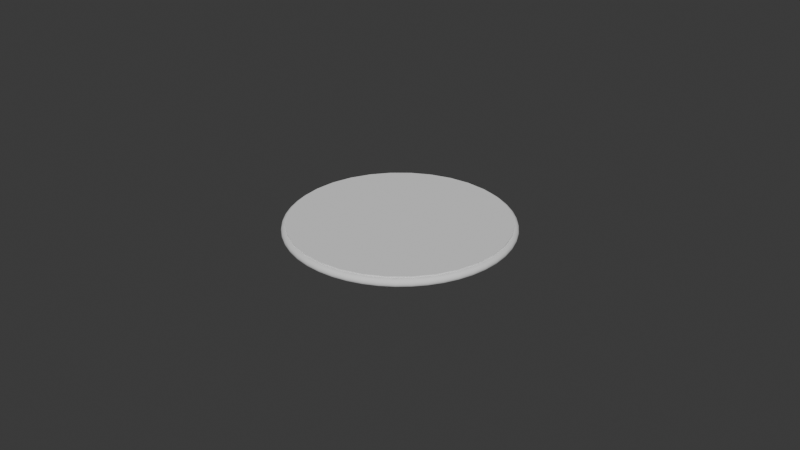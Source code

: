 # Source: circle.blend  (saved by Blender 4.0.36; exported with 4.5.12 LTS)
import bpy
from mathutils import Matrix  # noqa: F401  (used for matrix-valued properties, if any)

bpy.ops.wm.read_factory_settings(use_empty=True)
scene = bpy.context.scene
scene.name = 'Scene'

# ---- collections
col_collection = bpy.data.collections.new('Collection'); scene.collection.children.link(col_collection)

# ---- world
world_world = bpy.data.worlds.new('World'); scene.world = world_world
world_world.use_nodes = True; world_world.node_tree.nodes.clear()
_N = world_world.node_tree.nodes; _L = world_world.node_tree.links
n0 = _N.new('ShaderNodeOutputWorld'); n0.name = 'World Output'; n0.location = (300, 300)
n1 = _N.new('ShaderNodeBackground'); n1.name = 'Background'; n1.location = (10, 300)
n1.inputs[0].default_value = (0.05088, 0.05088, 0.05088, 1.0)
_L.new(n1.outputs[0], n0.inputs[0])
n0.is_active_output = True
world_world.color = (0.05088, 0.05088, 0.05088)
world_world.use_sun_shadow = False
world_world.sun_shadow_jitter_overblur = 0.0

# ---- meshes
me_cylinder = bpy.data.meshes.new('Cylinder')
me_cylinder.from_pydata([(-1.174e-08, -1.445e-08, -0.05), (-1.174e-08, 1.0, -0.05), (0.1951, 0.9808, -0.05), (0.3827, 0.9239, -0.05), (0.5556, 0.8315, -0.05), (0.7071, 0.7071, -0.05), (0.8315, 0.5556, -0.05), (0.9239, 0.3827, -0.05), (0.9808, 0.1951, -0.05), (1.0, -1.445e-08, -0.05), (0.9808, -0.1951, -0.05), (0.9239, -0.3827, -0.05), (0.8315, -0.5556, -0.05), (0.7071, -0.7071, -0.05), (0.5556, -0.8315, -0.05), (0.3827, -0.9239, -0.05), (0.1951, -0.9808, -0.05), (-1.174e-08, -1.0, -0.05), (-0.1951, -0.9808, -0.05), (-0.3827, -0.9239, -0.05), (-0.5556, -0.8315, -0.05), (-0.7071, -0.7071, -0.05), (-0.8315, -0.5556, -0.05), (-0.9239, -0.3827, -0.05), (-0.9808, -0.1951, -0.05), (-1.0, -1.445e-08, -0.05), (-0.9808, 0.1951, -0.05), (-0.9239, 0.3827, -0.05), (-0.8315, 0.5556, -0.05), (-0.7071, 0.7071, -0.05), (-0.5556, 0.8315, -0.05), (-0.3827, 0.9239, -0.05), (-0.1951, 0.9808, -0.05), (-1.174e-08, -1.445e-08, 0.05), (-1.174e-08, 1.0, 0.05), (0.1951, 0.9808, 0.05), (0.3827, 0.9239, 0.05), (0.5556, 0.8315, 0.05), (0.7071, 0.7071, 0.05), (0.8315, 0.5556, 0.05), (0.9239, 0.3827, 0.05), (0.9808, 0.1951, 0.05), (1.0, -1.445e-08, 0.05), (0.9808, -0.1951, 0.05), (0.9239, -0.3827, 0.05), (0.8315, -0.5556, 0.05), (0.7071, -0.7071, 0.05), (0.5556, -0.8315, 0.05), (0.3827, -0.9239, 0.05), (0.1951, -0.9808, 0.05), (-1.174e-08, -1.0, 0.05), (-0.1951, -0.9808, 0.05), (-0.3827, -0.9239, 0.05), (-0.5556, -0.8315, 0.05), (-0.7071, -0.7071, 0.05), (-0.8315, -0.5556, 0.05), (-0.9239, -0.3827, 0.05), (-0.9808, -0.1951, 0.05), (-1.0, -1.445e-08, 0.05), (-0.9808, 0.1951, 0.05), (-0.9239, 0.3827, 0.05), (-0.8315, 0.5556, 0.05), (-0.7071, 0.7071, 0.05), (-0.5556, 0.8315, 0.05), (-0.3827, 0.9239, 0.05), (-0.1951, 0.9808, 0.05)], [], [(0, 1, 2), (0, 2, 3), (0, 3, 4), (0, 4, 5), (0, 5, 6), (0, 6, 7), (0, 7, 8), (0, 8, 9), (0, 9, 10), (0, 10, 11), (0, 11, 12), (0, 12, 13), (0, 13, 14), (0, 14, 15), (0, 15, 16), (0, 16, 17), (0, 17, 18), (0, 18, 19), (0, 19, 20), (0, 20, 21), (0, 21, 22), (0, 22, 23), (0, 23, 24), (0, 24, 25), (0, 25, 26), (0, 26, 27), (0, 27, 28), (0, 28, 29), (0, 29, 30), (0, 30, 31), (0, 31, 32), (0, 32, 1), (33, 35, 34), (33, 36, 35), (33, 37, 36), (33, 38, 37), (33, 39, 38), (33, 40, 39), (33, 41, 40), (33, 42, 41), (33, 43, 42), (33, 44, 43), (33, 45, 44), (33, 46, 45), (33, 47, 46), (33, 48, 47), (33, 49, 48), (33, 50, 49), (33, 51, 50), (33, 52, 51), (33, 53, 52), (33, 54, 53), (33, 55, 54), (33, 56, 55), (33, 57, 56), (33, 58, 57), (33, 59, 58), (33, 60, 59), (33, 61, 60), (33, 62, 61), (33, 63, 62), (33, 64, 63), (33, 65, 64), (33, 34, 65), (26, 25, 58, 59), (6, 5, 38, 39), (13, 12, 45, 46), (20, 19, 52, 53), (27, 26, 59, 60), (7, 6, 39, 40), (14, 13, 46, 47), (21, 20, 53, 54), (28, 27, 60, 61), (8, 7, 40, 41), (15, 14, 47, 48), (22, 21, 54, 55), (2, 1, 34, 35), (29, 28, 61, 62), (9, 8, 41, 42), (16, 15, 48, 49), (23, 22, 55, 56), (3, 2, 35, 36), (30, 29, 62, 63), (10, 9, 42, 43), (17, 16, 49, 50), (24, 23, 56, 57), (4, 3, 36, 37), (31, 30, 63, 64), (11, 10, 43, 44), (18, 17, 50, 51), (25, 24, 57, 58), (5, 4, 37, 38), (32, 31, 64, 65), (12, 11, 44, 45), (19, 18, 51, 52), (1, 32, 65, 34)])
_uv = me_cylinder.uv_layers.new(name='UVMap')
_uv.uv.foreach_set('vector', [0.25, 0.25, 0.25, 0.49, 0.2968, 0.4854, 0.25, 0.25, 0.2968, 0.4854, 0.3418, 0.4717, 0.25, 0.25, 0.3418, 0.4717, 0.3833, 0.4496, 0.25, 0.25, 0.3833, 0.4496, 0.4197, 0.4197, 0.25, 0.25, 0.4197, 0.4197, 0.4496, 0.3833, 0.25, 0.25, 0.4496, 0.3833, 0.4717, 0.3418, 0.25, 0.25, 0.4717, 0.3418, 0.4854, 0.2968, 0.25, 0.25, 0.4854, 0.2968, 0.49, 0.25, 0.25, 0.25, 0.49, 0.25, 0.4854, 0.2032, 0.25, 0.25, 0.4854, 0.2032, 0.4717, 0.1582, 0.25, 0.25, 0.4717, 0.1582, 0.4496, 0.1167, 0.25, 0.25, 0.4496, 0.1167, 0.4197, 0.08029, 0.25, 0.25, 0.4197, 0.08029, 0.3833, 0.05045, 0.25, 0.25, 0.3833, 0.05045, 0.3418, 0.02827, 0.25, 0.25, 0.3418, 0.02827, 0.2968, 0.01461, 0.25, 0.25, 0.2968, 0.01461, 0.25, 0.01, 0.25, 0.25, 0.25, 0.01, 0.2032, 0.01461, 0.25, 0.25, 0.2032, 0.01461, 0.1582, 0.02827, 0.25, 0.25, 0.1582, 0.02827, 0.1167, 0.05045, 0.25, 0.25, 0.1167, 0.05045, 0.08029, 0.08029, 0.25, 0.25, 0.08029, 0.08029, 0.05045, 0.1167, 0.25, 0.25, 0.05045, 0.1167, 0.02827, 0.1582, 0.25, 0.25, 0.02827, 0.1582, 0.01461, 0.2032, 0.25, 0.25, 0.01461, 0.2032, 0.01, 0.25, 0.25, 0.25, 0.01, 0.25, 0.01461, 0.2968, 0.25, 0.25, 0.01461, 0.2968, 0.02827, 0.3418, 0.25, 0.25, 0.02827, 0.3418, 0.05045, 0.3833, 0.25, 0.25, 0.05045, 0.3833, 0.08029, 0.4197, 0.25, 0.25, 0.08029, 0.4197, 0.1167, 0.4496, 0.25, 0.25, 0.1167, 0.4496, 0.1582, 0.4717, 0.25, 0.25, 0.1582, 0.4717, 0.2032, 0.4854, 0.25, 0.25, 0.2032, 0.4854, 0.25, 0.49, 0.25, 0.25, 0.2968, 0.4854, 0.25, 0.49, 0.25, 0.25, 0.3418, 0.4717, 0.2968, 0.4854, 0.25, 0.25, 0.3833, 0.4496, 0.3418, 0.4717, 0.25, 0.25, 0.4197, 0.4197, 0.3833, 0.4496, 0.25, 0.25, 0.4496, 0.3833, 0.4197, 0.4197, 0.25, 0.25, 0.4717, 0.3418, 0.4496, 0.3833, 0.25, 0.25, 0.4854, 0.2968, 0.4717, 0.3418, 0.25, 0.25, 0.49, 0.25, 0.4854, 0.2968, 0.25, 0.25, 0.4854, 0.2032, 0.49, 0.25, 0.25, 0.25, 0.4717, 0.1582, 0.4854, 0.2032, 0.25, 0.25, 0.4496, 0.1167, 0.4717, 0.1582, 0.25, 0.25, 0.4197, 0.08029, 0.4496, 0.1167, 0.25, 0.25, 0.3833, 0.05045, 0.4197, 0.08029, 0.25, 0.25, 0.3418, 0.02827, 0.3833, 0.05045, 0.25, 0.25, 0.2968, 0.01461, 0.3418, 0.02827, 0.25, 0.25, 0.25, 0.01, 0.2968, 0.01461, 0.25, 0.25, 0.2032, 0.01461, 0.25, 0.01, 0.25, 0.25, 0.1582, 0.02827, 0.2032, 0.01461, 0.25, 0.25, 0.1167, 0.05045, 0.1582, 0.02827, 0.25, 0.25, 0.08029, 0.08029, 0.1167, 0.05045, 0.25, 0.25, 0.05045, 0.1167, 0.08029, 0.08029, 0.25, 0.25, 0.02827, 0.1582, 0.05045, 0.1167, 0.25, 0.25, 0.01461, 0.2032, 0.02827, 0.1582, 0.25, 0.25, 0.01, 0.25, 0.01461, 0.2032, 0.25, 0.25, 0.01461, 0.2968, 0.01, 0.25, 0.25, 0.25, 0.02827, 0.3418, 0.01461, 0.2968, 0.25, 0.25, 0.05045, 0.3833, 0.02827, 0.3418, 0.25, 0.25, 0.08029, 0.4197, 0.05045, 0.3833, 0.25, 0.25, 0.1167, 0.4496, 0.08029, 0.4197, 0.25, 0.25, 0.1582, 0.4717, 0.1167, 0.4496, 0.25, 0.25, 0.2032, 0.4854, 0.1582, 0.4717, 0.25, 0.25, 0.25, 0.49, 0.2032, 0.4854, 0.01461, 0.2968, 0.01, 0.25, 0.01, 0.25, 0.01461, 0.2968, 0.4496, 0.3833, 0.4197, 0.4197, 0.4197, 0.4197, 0.4496, 0.3833, 0.4197, 0.08029, 0.4496, 0.1167, 0.4496, 0.1167, 0.4197, 0.08029, 0.1167, 0.05045, 0.1582, 0.02827, 0.1582, 0.02827, 0.1167, 0.05045, 0.02827, 0.3418, 0.01461, 0.2968, 0.01461, 0.2968, 0.02827, 0.3418, 0.4717, 0.3418, 0.4496, 0.3833, 0.4496, 0.3833, 0.4717, 0.3418, 0.3833, 0.05045, 0.4197, 0.08029, 0.4197, 0.08029, 0.3833, 0.05045, 0.08029, 0.08029, 0.1167, 0.05045, 0.1167, 0.05045, 0.08029, 0.08029, 0.05045, 0.3833, 0.02827, 0.3418, 0.02827, 0.3418, 0.05045, 0.3833, 0.4854, 0.2968, 0.4717, 0.3418, 0.4717, 0.3418, 0.4854, 0.2968, 0.3418, 0.02827, 0.3833, 0.05045, 0.3833, 0.05045, 0.3418, 0.02827, 0.05045, 0.1167, 0.08029, 0.08029, 0.08029, 0.08029, 0.05045, 0.1167, 0.2968, 0.4854, 0.25, 0.49, 0.25, 0.49, 0.2968, 0.4854, 0.08029, 0.4197, 0.05045, 0.3833, 0.05045, 0.3833, 0.08029, 0.4197, 0.49, 0.25, 0.4854, 0.2968, 0.4854, 0.2968, 0.49, 0.25, 0.2968, 0.01461, 0.3418, 0.02827, 0.3418, 0.02827, 0.2968, 0.01461, 0.02827, 0.1582, 0.05045, 0.1167, 0.05045, 0.1167, 0.02827, 0.1582, 0.3418, 0.4717, 0.2968, 0.4854, 0.2968, 0.4854, 0.3418, 0.4717, 0.1167, 0.4496, 0.08029, 0.4197, 0.08029, 0.4197, 0.1167, 0.4496, 0.4854, 0.2032, 0.49, 0.25, 0.49, 0.25, 0.4854, 0.2032, 0.25, 0.01, 0.2968, 0.01461, 0.2968, 0.01461, 0.25, 0.01, 0.01461, 0.2032, 0.02827, 0.1582, 0.02827, 0.1582, 0.01461, 0.2032, 0.3833, 0.4496, 0.3418, 0.4717, 0.3418, 0.4717, 0.3833, 0.4496, 0.1582, 0.4717, 0.1167, 0.4496, 0.1167, 0.4496, 0.1582, 0.4717, 0.4717, 0.1582, 0.4854, 0.2032, 0.4854, 0.2032, 0.4717, 0.1582, 0.2032, 0.01461, 0.25, 0.01, 0.25, 0.01, 0.2032, 0.01461, 0.01, 0.25, 0.01461, 0.2032, 0.01461, 0.2032, 0.01, 0.25, 0.4197, 0.4197, 0.3833, 0.4496, 0.3833, 0.4496, 0.4197, 0.4197, 0.2032, 0.4854, 0.1582, 0.4717, 0.1582, 0.4717, 0.2032, 0.4854, 0.4496, 0.1167, 0.4717, 0.1582, 0.4717, 0.1582, 0.4496, 0.1167, 0.1582, 0.02827, 0.2032, 0.01461, 0.2032, 0.01461, 0.1582, 0.02827, 0.25, 0.49, 0.2032, 0.4854, 0.2032, 0.4854, 0.25, 0.49])
me_cylinder.update()

# ---- curves / text
cu_beziercircle = bpy.data.curves.new('BezierCircle', 'CURVE')
cu_beziercircle.dimensions = '3D'
_sp = cu_beziercircle.splines.new('BEZIER'); _sp.bezier_points.add(3)
_sp.bezier_points.foreach_set('co', [-1.0, 0.0, 0.0, 0.0, 1.0, 0.0, 1.0, 0.0, 0.0, 0.0, -1.0, 0.0])
_sp.bezier_points.foreach_set('handle_left', [-1.0, -0.5521, 0.0, -0.5521, 1.0, 0.0, 1.0, 0.5521, 0.0, 0.5521, -1.0, 0.0])
_sp.bezier_points.foreach_set('handle_right', [-1.0, 0.5521, 0.0, 0.5521, 1.0, 0.0, 1.0, -0.5521, 0.0, -0.5521, -1.0, 0.0])
for _p, _l, _r in zip(_sp.bezier_points, ['AUTO', 'AUTO', 'AUTO', 'AUTO'], ['AUTO', 'AUTO', 'AUTO', 'AUTO']): _p.handle_left_type = _l; _p.handle_right_type = _r
_sp.order_u = 0
_sp.order_v = 0
_sp.use_cyclic_u = True
cu_beziercircle.use_path = True
cu_beziercircle.bevel_depth = 0.04
cu_beziercircle.fill_mode = 'FULL'

# ---- objects
ob_beziercircle_001 = bpy.data.objects.new('BezierCircle.001', cu_beziercircle)
ob_cylinder = bpy.data.objects.new('Cylinder', me_cylinder)

# ---- transforms, parenting, visibility, modifiers, constraints
ob_beziercircle_001.location = (0.0, 0.0, 0.0)
ob_cylinder.location = (0.0, 0.0, 0.0)

# ---- collection membership
col_collection.objects.link(ob_beziercircle_001)
col_collection.objects.link(ob_cylinder)

# ---- scene / render settings (as saved in the file)
scene.frame_start = 1; scene.frame_end = 250; scene.frame_set(1)
scene.render.engine = 'BLENDER_EEVEE_NEXT'
scene.cycles.sampling_pattern = 'TABULATED_SOBOL'
bpy.context.view_layer.update()

# ---- added for rendering (the .blend has no active camera and no usable light): camera, sun
cam_auto = bpy.data.cameras.new('AutoCamera')
cam_auto.lens = 50.0
cam_auto.sensor_width = 36.0
cam_auto.clip_end = 1000.0
ob_auto_camera = bpy.data.objects.new('AutoCamera', cam_auto)
scene.collection.objects.link(ob_auto_camera)
ob_auto_camera.location = (5.55135, -6.66162, 4.44108)
ob_auto_camera.rotation_euler = (1.09748, -7.21219e-08, 0.694738)
scene.camera = ob_auto_camera
light_auto_sun = bpy.data.lights.new('AutoSun', 'SUN')
light_auto_sun.energy = 3.0
light_auto_sun.angle = 0.0523599
ob_auto_sun = bpy.data.objects.new('AutoSun', light_auto_sun)
scene.collection.objects.link(ob_auto_sun)
ob_auto_sun.rotation_euler = (0.872665, 0.174533, 0.523599)
bpy.context.view_layer.update()

